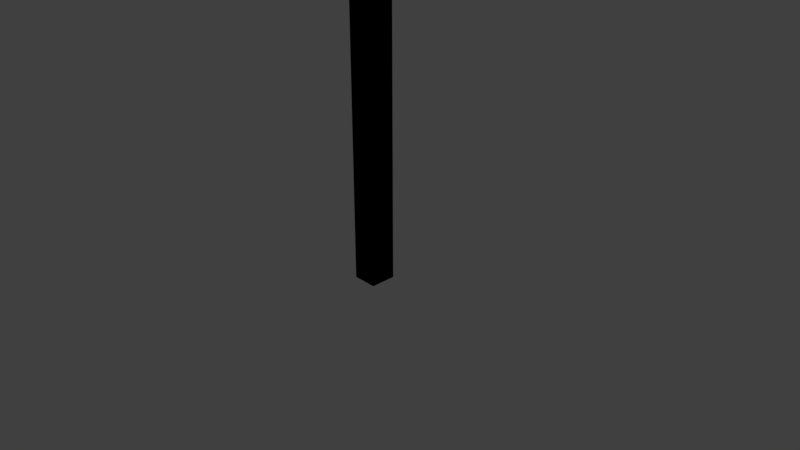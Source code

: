 # Source: axe.blend  (saved by Blender 2.78.0; exported with 4.5.12 LTS)
import bpy
from mathutils import Matrix  # noqa: F401  (used for matrix-valued properties, if any)

bpy.ops.wm.read_factory_settings(use_empty=True)
scene = bpy.context.scene
scene.name = 'Scene'

# ---- collections
col_collection_1 = bpy.data.collections.new('Collection 1'); scene.collection.children.link(col_collection_1)

# ---- materials (node trees are filled in below, after node groups)
mat_material = bpy.data.materials.new('Material')
mat_material.alpha_threshold = 0.0
mat_material.use_transparent_shadow = False
mat_material.diffuse_color = (0.0, 0.0, 0.0, 1.0)
mat_material.roughness = 0.5
mat_material.line_color = (0.0, 0.0, 0.0, 1.0)

# ---- material node trees

# ---- world
world_world = bpy.data.worlds.new('World'); scene.world = world_world
world_world.color = (0.05088, 0.05088, 0.05088)
world_world.use_sun_shadow = False
world_world.sun_shadow_jitter_overblur = 0.0
world_world.cycles.sampling_method = 'MANUAL'

# ---- cameras
cam_camera = bpy.data.cameras.new('Camera')
cam_camera.clip_end = 100.0
cam_camera.lens = 35.0
cam_camera.sensor_width = 32.0
cam_camera.sensor_height = 18.0
cam_camera.ortho_scale = 7.314
cam_camera.dof.focus_distance = 0.0
cam_camera.dof.aperture_fstop = 128.0

# ---- lights
light_lamp = bpy.data.lights.new('Lamp', 'POINT')
light_lamp.transmission_factor = 0.0
light_lamp.cutoff_distance = 30.0
light_lamp.energy = 100.0
light_lamp.shadow_buffer_clip_start = 1.001
light_lamp.shadow_soft_size = 0.1
light_lamp.shadow_maximum_resolution = 0.006
light_lamp.use_absolute_resolution = True

# ---- meshes
me_cube = bpy.data.meshes.new('Cube')
me_cube.from_pydata([(-0.6276, 1.0, -1.0), (-0.6276, 0.6108, -1.0), (-1.0, 0.6108, -1.0), (-1.0, 1.0, -1.0), (-0.6276, 1.0, 7.14), (-0.6276, 0.6108, 7.132), (-1.0, 0.6108, 7.132), (-1.0, 1.0, 7.14), (-0.6276, 1.0, 6.283), (-0.6276, 0.6108, 6.285), (-1.0, 0.6108, 6.285), (-1.0, 1.0, 6.283), (-0.6276, 1.518, 6.067), (-0.6276, 1.518, 7.3), (-1.0, 1.518, 6.067), (-1.0, 1.518, 7.3), (-0.8109, -0.1763, 5.699), (-0.8109, -0.3613, 7.559), (-0.8902, -0.1763, 5.699), (-0.8902, -0.3613, 7.559), (-0.6851, 0.2336, 6.256), (-0.8939, 0.2336, 6.256), (-0.8939, 0.2336, 7.146), (-0.6851, 0.2336, 7.146), (-0.6276, 1.0, 6.711), (-0.6276, 0.6108, 6.709), (-1.0, 0.6108, 6.709), (-1.0, 1.0, 6.711), (-0.6276, 1.518, 6.683), (-1.0, 1.518, 6.683), (-0.8109, -0.4436, 6.675), (-0.8902, -0.4436, 6.675), (-0.6851, 0.2336, 6.702), (-0.8939, 0.2336, 6.702), (-0.6276, 0.9909, 7.598), (-0.6276, 0.6016, 7.59), (-1.0, 0.9909, 7.598), (-1.0, 0.6016, 7.59)], [], [(0, 1, 2, 3), (7, 6, 37, 36), (24, 4, 5, 25), (21, 20, 16, 18), (26, 6, 7, 27), (8, 0, 3, 11), (24, 8, 12, 28), (2, 10, 11, 3), (1, 9, 10, 2), (0, 8, 9, 1), (28, 12, 14, 29), (7, 4, 13, 15), (27, 7, 15, 29), (8, 11, 14, 12), (30, 17, 19, 31), (23, 22, 19, 17), (33, 21, 18, 31), (32, 23, 17, 30), (25, 5, 23, 32), (26, 10, 21, 33), (5, 6, 22, 23), (10, 9, 20, 21), (6, 26, 33, 22), (9, 25, 32, 20), (20, 32, 30, 16), (22, 33, 31, 19), (16, 30, 31, 18), (11, 27, 29, 14), (13, 28, 29, 15), (4, 24, 28, 13), (10, 26, 27, 11), (8, 24, 25, 9), (34, 36, 37, 35), (4, 7, 36, 34), (6, 5, 35, 37), (5, 4, 34, 35)])
me_cube.materials.append(mat_material)
me_cube.use_remesh_preserve_volume = False
me_cube.use_remesh_preserve_attributes = False
me_cube.use_mirror_vertex_groups = False
me_cube.update()

# ---- objects
ob_cube = bpy.data.objects.new('Cube', me_cube)
ob_lamp = bpy.data.objects.new('Lamp', light_lamp)
ob_camera = bpy.data.objects.new('Camera', cam_camera)

# ---- transforms, parenting, visibility, modifiers, constraints
ob_cube.location = (0.0, 0.0, 0.0)
ob_cube.lock_rotations_4d = False
ob_cube.empty_display_type = 'ARROWS'
ob_cube.lineart.crease_threshold = 0.0
ob_lamp.location = (4.076, 1.005, 5.904)
ob_lamp.rotation_euler = (0.6503, 0.05522, 1.866)
ob_lamp.lock_rotations_4d = False
ob_lamp.empty_display_type = 'ARROWS'
ob_lamp.color = (0.0, 0.0, 0.0, 0.0)
ob_lamp.lineart.crease_threshold = 0.0
ob_camera.location = (7.481, -6.508, 5.344)
ob_camera.rotation_euler = (1.109, 0.0, 0.8149)
ob_camera.lock_rotations_4d = False
ob_camera.empty_display_type = 'ARROWS'
ob_camera.color = (0.0, 0.0, 0.0, 0.0)
ob_camera.display_type = 'WIRE'
ob_camera.lineart.crease_threshold = 0.0

# ---- collection membership
col_collection_1.objects.link(ob_cube)
col_collection_1.objects.link(ob_lamp)
col_collection_1.objects.link(ob_camera)

# ---- scene / render settings (as saved in the file)
scene.camera = ob_camera
scene.frame_start = 1; scene.frame_end = 250; scene.frame_set(1)
scene.render.engine = 'BLENDER_EEVEE_NEXT'
scene.render.resolution_percentage = 50
scene.render.dither_intensity = 0.0
scene.cycles.use_denoising = False
scene.cycles.samples = 128
scene.cycles.sampling_pattern = 'TABULATED_SOBOL'
scene.cycles.light_sampling_threshold = 0.0
scene.cycles.use_adaptive_sampling = False
scene.cycles.use_light_tree = False
scene.cycles.blur_glossy = 0.0
scene.cycles.sample_clamp_indirect = 0.0
scene.view_settings.view_transform = 'Standard'
bpy.context.view_layer.update()
